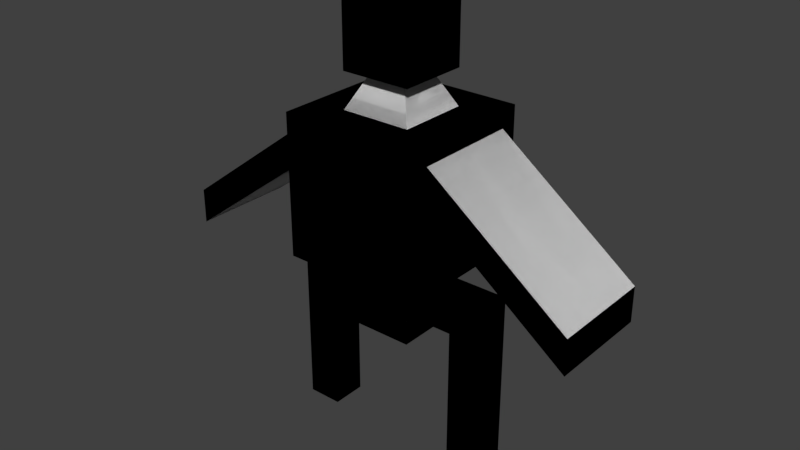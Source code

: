 # Source: Personaje.blend  (saved by Blender 2.80.75; exported with 4.5.12 LTS)
import bpy
from mathutils import Matrix  # noqa: F401  (used for matrix-valued properties, if any)

bpy.ops.wm.read_factory_settings(use_empty=True)
scene = bpy.context.scene
scene.name = 'Scene'

# ---- collections
col_collection_1 = bpy.data.collections.new('Collection 1'); scene.collection.children.link(col_collection_1)

# ---- world
world_world = bpy.data.worlds.new('World'); scene.world = world_world
world_world.color = (0.05088, 0.05088, 0.05088)
world_world.use_sun_shadow = False
world_world.sun_shadow_jitter_overblur = 0.0

# ---- meshes
me_cube_002 = bpy.data.meshes.new('Cube.002')
me_cube_002.from_pydata([(-0.5, -0.25, 2.5), (-0.5, -0.5, 4.75), (-0.5, 0.25, 2.5), (-0.5, 0.5, 4.75), (0.5, -0.25, 2.5), (0.5, -0.5, 4.75), (0.5, 0.25, 2.5), (0.5, 0.5, 4.75), (-1.0, 1.0, 2.75), (-1.0, -1.0, 2.75), (1.0, 1.0, 2.75), (1.0, -1.0, 2.75), (-0.5, 0.25, 2.0), (-0.5, -0.25, 2.0), (0.5, 0.25, 2.0), (0.5, -0.25, 2.0), (-1.0, -0.75, 4.5), (-1.0, 0.75, 4.5), (1.0, 0.75, 4.5), (1.0, -0.75, 4.5), (-0.25, -0.25, 5.25), (-0.25, 0.25, 5.25), (0.25, 0.25, 5.25), (0.25, -0.25, 5.25), (0.5, -0.5, 2.75), (0.5, 0.5, 2.75), (0.5, -0.5, 1.75), (0.5, 0.5, 1.75), (-0.5, 0.5, 2.75), (-0.5, -0.5, 2.75), (-0.5, 0.5, 1.75), (-0.5, -0.5, 1.75), (1.5, -0.25, 2.5), (1.5, 0.25, 2.5), (1.5, -0.25, 2.0), (1.5, 0.25, 2.0), (-1.5, 0.25, 2.5), (-1.5, -0.25, 2.5), (-1.5, 0.25, 2.0), (-1.5, -0.25, 2.0), (0.5, 0.0, 2.0), (1.5, 0.0, 2.0), (1.0, 0.25, 2.0), (1.0, -0.25, 2.0), (1.0, 0.0, 2.0), (-0.5, 0.0, 2.0), (-1.5, 0.0, 2.0), (-1.0, -0.25, 2.0), (-1.0, 0.25, 2.0), (-1.0, 0.0, 2.0), (1.5, 0.0, 0.0), (1.5, 0.25, 0.0), (1.0, -0.25, 0.0), (1.5, -0.25, 0.0), (1.0, 0.25, 0.0), (1.0, 0.0, 0.0), (-1.5, 0.0, 0.0), (-1.5, -0.25, 0.0), (-1.5, 0.25, 0.0), (-1.0, -0.25, 0.0), (-1.0, 0.25, 0.0), (-1.0, 0.0, 0.0), (1.0, 0.75, 4.0), (1.0, 0.0, 2.75), (1.0, 0.0, 4.5), (1.0, -0.75, 4.0), (1.0, 0.0, 4.0), (1.0, 0.0, 4.75), (1.0, -1.0, 4.75), (1.0, 1.0, 4.75), (1.0, 1.0, 3.75), (1.0, -1.0, 3.75), (1.0, 0.0, 3.75), (-1.0, 0.0, 2.75), (-1.0, -0.75, 4.0), (-1.0, 0.0, 4.5), (-1.0, 0.75, 4.0), (-1.0, 0.0, 4.0), (-1.0, -1.0, 3.75), (-1.0, -1.0, 4.75), (-1.0, 0.0, 4.75), (-1.0, 1.0, 4.75), (-1.0, 1.0, 3.75), (-1.0, 0.0, 3.75), (3.0, 0.0, 3.0), (3.0, -0.75, 3.0), (3.0, 0.75, 3.0), (3.0, 0.75, 2.5), (3.0, -0.75, 2.5), (3.0, 0.0, 2.5), (-3.0, -0.75, 2.5), (-3.0, -0.75, 3.0), (-3.0, 0.0, 3.0), (-3.0, 0.75, 3.0), (-3.0, 0.75, 2.5), (-3.0, 0.0, 2.5), (-0.5, -0.5, 5.25), (-0.5, 0.5, 5.25), (0.5, 0.5, 5.25), (0.5, -0.5, 5.25), (-0.5, -0.5, 6.25), (-0.5, 0.5, 6.25), (0.5, 0.5, 6.25), (0.5, -0.5, 6.25)], [], [(8, 82, 81, 69, 70, 10), (11, 71, 68, 79, 78, 9), (28, 25, 27, 30), (1, 5, 23, 20), (28, 29, 9, 73, 8), (25, 28, 8, 10), (24, 25, 10, 63, 11), (29, 24, 11, 9), (30, 27, 26, 31), (14, 6, 33, 35, 42), (13, 0, 37, 39, 47), (24, 29, 31, 26), (1, 3, 81, 80, 79), (3, 7, 69, 81), (7, 5, 68, 67, 69), (5, 1, 79, 68), (23, 22, 98, 99), (7, 3, 21, 22), (5, 7, 22, 23), (3, 1, 20, 21), (4, 6, 25, 24), (14, 40, 15, 26, 27), (6, 14, 27, 25), (15, 4, 24, 26), (2, 0, 29, 28), (13, 45, 12, 30, 31), (12, 2, 28, 30), (0, 13, 31, 29), (33, 32, 34, 41, 35), (6, 4, 32, 33), (4, 15, 43, 34, 32), (34, 43, 52, 53), (37, 36, 38, 46, 39), (43, 44, 55, 52), (2, 12, 48, 38, 36), (0, 2, 36, 37), (15, 40, 14, 42, 44, 43), (55, 54, 51, 50, 53, 52), (48, 49, 61, 60), (41, 34, 53, 50), (45, 13, 47, 49, 48, 12), (42, 35, 51, 54), (44, 42, 54, 55), (35, 41, 50, 51), (61, 59, 57, 56, 58, 60), (47, 39, 57, 59), (39, 46, 56, 57), (46, 38, 58, 56), (49, 47, 59, 61), (38, 48, 60, 58), (63, 72, 71, 11), (10, 70, 72, 63), (65, 66, 89, 88), (19, 64, 67, 68), (18, 62, 70, 69), (64, 18, 69, 67), (65, 19, 68, 71), (66, 65, 71, 72), (62, 66, 72, 70), (73, 83, 82, 8), (9, 78, 83, 73), (77, 74, 90, 95), (16, 74, 78, 79), (17, 75, 80, 81), (75, 16, 79, 80), (76, 17, 81, 82), (77, 76, 82, 83), (74, 77, 83, 78), (84, 85, 88, 89, 87, 86), (18, 64, 84, 86), (64, 19, 85, 84), (66, 62, 87, 89), (19, 65, 88, 85), (62, 18, 86, 87), (92, 93, 94, 95, 90, 91), (17, 76, 94, 93), (75, 17, 93, 92), (76, 77, 95, 94), (16, 75, 92, 91), (74, 16, 91, 90), (99, 98, 102, 103), (21, 20, 96, 97), (20, 23, 99, 96), (22, 21, 97, 98), (102, 101, 100, 103), (97, 96, 100, 101), (96, 99, 103, 100), (98, 97, 101, 102)])
_uv = me_cube_002.uv_layers.new(name='UVMap')
_uv.uv.foreach_set('vector', [0.375, 0.25, 0.5, 0.25, 0.625, 0.25, 0.625, 0.5, 0.5, 0.5, 0.375, 0.5, 0.375, 0.75, 0.5, 0.75, 0.625, 0.75, 0.625, 1.0, 0.5, 1.0, 0.375, 1.0, 0.1875, 0.5625, 0.3125, 0.5625, 0.3125, 0.5625, 0.1875, 0.5625, 0.8125, 0.6875, 0.6875, 0.6875, 0.6875, 0.6875, 0.8125, 0.6875, 0.1875, 0.5625, 0.1875, 0.6875, 0.125, 0.75, 0.125, 0.625, 0.125, 0.5, 0.3125, 0.5625, 0.1875, 0.5625, 0.125, 0.5, 0.375, 0.5, 0.3125, 0.6875, 0.3125, 0.5625, 0.375, 0.5, 0.375, 0.625, 0.375, 0.75, 0.1875, 0.6875, 0.3125, 0.6875, 0.375, 0.75, 0.125, 0.75, 0.1875, 0.5625, 0.3125, 0.5625, 0.3125, 0.6875, 0.1875, 0.6875, 0.3125, 0.5938, 0.3125, 0.5938, 0.3125, 0.5938, 0.3125, 0.5938, 0.3125, 0.5938, 0.1875, 0.6562, 0.1875, 0.6562, 0.1875, 0.6562, 0.1875, 0.6562, 0.1875, 0.6562, 0.3125, 0.6875, 0.1875, 0.6875, 0.1875, 0.6875, 0.3125, 0.6875, 0.8125, 0.6875, 0.8125, 0.5625, 0.875, 0.5, 0.875, 0.625, 0.875, 0.75, 0.8125, 0.5625, 0.6875, 0.5625, 0.625, 0.5, 0.875, 0.5, 0.6875, 0.5625, 0.6875, 0.6875, 0.625, 0.75, 0.625, 0.625, 0.625, 0.5, 0.6875, 0.6875, 0.8125, 0.6875, 0.875, 0.75, 0.625, 0.75, 0.6875, 0.6875, 0.6875, 0.5625, 0.6875, 0.5625, 0.6875, 0.6875, 0.6875, 0.5625, 0.8125, 0.5625, 0.8125, 0.5625, 0.6875, 0.5625, 0.6875, 0.6875, 0.6875, 0.5625, 0.6875, 0.5625, 0.6875, 0.6875, 0.8125, 0.5625, 0.8125, 0.6875, 0.8125, 0.6875, 0.8125, 0.5625, 0.3125, 0.6563, 0.3125, 0.5938, 0.3125, 0.5625, 0.3125, 0.6875, 0.3125, 0.5938, 0.3125, 0.625, 0.3125, 0.6563, 0.3125, 0.6875, 0.3125, 0.5625, 0.3125, 0.5938, 0.3125, 0.5938, 0.3125, 0.5625, 0.3125, 0.5625, 0.3125, 0.6563, 0.3125, 0.6563, 0.3125, 0.6875, 0.3125, 0.6875, 0.1875, 0.5938, 0.1875, 0.6562, 0.1875, 0.6875, 0.1875, 0.5625, 0.1875, 0.6562, 0.1875, 0.625, 0.1875, 0.5938, 0.1875, 0.5625, 0.1875, 0.6875, 0.1875, 0.5938, 0.1875, 0.5938, 0.1875, 0.5625, 0.1875, 0.5625, 0.1875, 0.6562, 0.1875, 0.6562, 0.1875, 0.6875, 0.1875, 0.6875, 0.3125, 0.5938, 0.3125, 0.6563, 0.3125, 0.6563, 0.3125, 0.625, 0.3125, 0.5938, 0.3125, 0.5938, 0.3125, 0.6563, 0.3125, 0.6563, 0.3125, 0.5938, 0.3125, 0.6563, 0.3125, 0.6563, 0.3125, 0.6563, 0.3125, 0.6563, 0.3125, 0.6563, 0.3125, 0.6563, 0.3125, 0.6563, 0.3125, 0.6563, 0.3125, 0.6563, 0.1875, 0.6562, 0.1875, 0.5938, 0.1875, 0.5938, 0.1875, 0.625, 0.1875, 0.6562, 0.3125, 0.6563, 0.3125, 0.625, 0.3125, 0.625, 0.3125, 0.6563, 0.1875, 0.5938, 0.1875, 0.5938, 0.1875, 0.5938, 0.1875, 0.5938, 0.1875, 0.5938, 0.1875, 0.6562, 0.1875, 0.5938, 0.1875, 0.5938, 0.1875, 0.6562, 0.3125, 0.6563, 0.3125, 0.625, 0.3125, 0.5938, 0.3125, 0.5938, 0.3125, 0.625, 0.3125, 0.6563, 0.3125, 0.625, 0.3125, 0.5938, 0.3125, 0.5938, 0.3125, 0.625, 0.3125, 0.6563, 0.3125, 0.6563, 0.1875, 0.5938, 0.1875, 0.625, 0.1875, 0.625, 0.1875, 0.5938, 0.3125, 0.625, 0.3125, 0.6563, 0.3125, 0.6563, 0.3125, 0.625, 0.1875, 0.625, 0.1875, 0.6562, 0.1875, 0.6562, 0.1875, 0.625, 0.1875, 0.5938, 0.1875, 0.5938, 0.3125, 0.5938, 0.3125, 0.5938, 0.3125, 0.5938, 0.3125, 0.5938, 0.3125, 0.625, 0.3125, 0.5938, 0.3125, 0.5938, 0.3125, 0.625, 0.3125, 0.5938, 0.3125, 0.625, 0.3125, 0.625, 0.3125, 0.5938, 0.1875, 0.625, 0.1875, 0.6562, 0.1875, 0.6562, 0.1875, 0.625, 0.1875, 0.5938, 0.1875, 0.5938, 0.1875, 0.6562, 0.1875, 0.6562, 0.1875, 0.6562, 0.1875, 0.6562, 0.1875, 0.6562, 0.1875, 0.625, 0.1875, 0.625, 0.1875, 0.6562, 0.1875, 0.625, 0.1875, 0.5938, 0.1875, 0.5938, 0.1875, 0.625, 0.1875, 0.625, 0.1875, 0.6562, 0.1875, 0.6562, 0.1875, 0.625, 0.1875, 0.5938, 0.1875, 0.5938, 0.1875, 0.5938, 0.1875, 0.5938, 0.375, 0.625, 0.5, 0.625, 0.5, 0.75, 0.375, 0.75, 0.375, 0.5, 0.5, 0.5, 0.5, 0.625, 0.375, 0.625, 0.5312, 0.7188, 0.5312, 0.625, 0.5312, 0.625, 0.5312, 0.7188, 0.5937, 0.7187, 0.5938, 0.625, 0.625, 0.625, 0.625, 0.75, 0.5937, 0.5312, 0.5312, 0.5312, 0.5, 0.5, 0.625, 0.5, 0.5938, 0.625, 0.5937, 0.5312, 0.625, 0.5, 0.625, 0.625, 0.5312, 0.7188, 0.5937, 0.7187, 0.625, 0.75, 0.5, 0.75, 0.5312, 0.625, 0.5312, 0.7188, 0.5, 0.75, 0.5, 0.625, 0.5312, 0.5312, 0.5312, 0.625, 0.5, 0.625, 0.5, 0.5, 0.375, 0.125, 0.5, 0.125, 0.5, 0.25, 0.375, 0.25, 0.375, 0.0, 0.5, 0.0, 0.5, 0.125, 0.375, 0.125, 0.5312, 0.125, 0.5312, 0.03125, 0.5312, 0.03125, 0.5312, 0.125, 0.5937, 0.03125, 0.5312, 0.03125, 0.5, 0.0, 0.625, 0.0, 0.5937, 0.2187, 0.5938, 0.125, 0.625, 0.125, 0.625, 0.25, 0.5938, 0.125, 0.5937, 0.03125, 0.625, 0.0, 0.625, 0.125, 0.5312, 0.2188, 0.5937, 0.2187, 0.625, 0.25, 0.5, 0.25, 0.5312, 0.125, 0.5312, 0.2188, 0.5, 0.25, 0.5, 0.125, 0.5312, 0.03125, 0.5312, 0.125, 0.5, 0.125, 0.5, 0.0, 0.5938, 0.625, 0.5937, 0.7187, 0.5312, 0.7188, 0.5312, 0.625, 0.5312, 0.5312, 0.5937, 0.5312, 0.5937, 0.5312, 0.5938, 0.625, 0.5938, 0.625, 0.5937, 0.5312, 0.5938, 0.625, 0.5937, 0.7187, 0.5937, 0.7187, 0.5938, 0.625, 0.5312, 0.625, 0.5312, 0.5312, 0.5312, 0.5312, 0.5312, 0.625, 0.5937, 0.7187, 0.5312, 0.7188, 0.5312, 0.7188, 0.5937, 0.7187, 0.5312, 0.5312, 0.5937, 0.5312, 0.5937, 0.5312, 0.5312, 0.5312, 0.5938, 0.125, 0.5937, 0.2187, 0.5312, 0.2188, 0.5312, 0.125, 0.5312, 0.03125, 0.5937, 0.03125, 0.5937, 0.2187, 0.5312, 0.2188, 0.5312, 0.2188, 0.5937, 0.2187, 0.5938, 0.125, 0.5937, 0.2187, 0.5937, 0.2187, 0.5938, 0.125, 0.5312, 0.2188, 0.5312, 0.125, 0.5312, 0.125, 0.5312, 0.2188, 0.5937, 0.03125, 0.5938, 0.125, 0.5938, 0.125, 0.5937, 0.03125, 0.5312, 0.03125, 0.5937, 0.03125, 0.5937, 0.03125, 0.5312, 0.03125, 0.6875, 0.6875, 0.6875, 0.5625, 0.6875, 0.5625, 0.6875, 0.6875, 0.8125, 0.5625, 0.8125, 0.6875, 0.8125, 0.6875, 0.8125, 0.5625, 0.8125, 0.6875, 0.6875, 0.6875, 0.6875, 0.6875, 0.8125, 0.6875, 0.6875, 0.5625, 0.8125, 0.5625, 0.8125, 0.5625, 0.6875, 0.5625, 0.6875, 0.5625, 0.8125, 0.5625, 0.8125, 0.6875, 0.6875, 0.6875, 0.8125, 0.5625, 0.8125, 0.6875, 0.8125, 0.6875, 0.8125, 0.5625, 0.8125, 0.6875, 0.6875, 0.6875, 0.6875, 0.6875, 0.8125, 0.6875, 0.6875, 0.5625, 0.8125, 0.5625, 0.8125, 0.5625, 0.6875, 0.5625])
me_cube_002.materials.append(None)
me_cube_002.use_remesh_preserve_volume = False
me_cube_002.use_remesh_preserve_attributes = False
me_cube_002.use_mirror_vertex_groups = False
me_cube_002.update()
arm_metarig = bpy.data.armatures.new('metarig')  # bones are not reproduced

# ---- objects
ob_cube = bpy.data.objects.new('Cube', me_cube_002)
ob_metarig = bpy.data.objects.new('metarig', arm_metarig)

# ---- transforms, parenting, visibility, modifiers, constraints
ob_cube.parent = ob_metarig
ob_cube.matrix_parent_inverse = Matrix(((0.3641, -0.0, -0.0, -0.02142), (-0.0, 0.3641, 0.0, 0.0001499), (-0.0, -0.0, 0.3641, -8.77e-10), (-0.0, 0.0, -0.0, 1.0)))
ob_cube.location = (-0.09707, 0.06763, -0.1293)
ob_cube.lineart.crease_threshold = 0.0
_vg = ob_cube.vertex_groups.new(name='spine')
_vg = ob_cube.vertex_groups.new(name='spine.001')
_vg = ob_cube.vertex_groups.new(name='spine.002')
_vg = ob_cube.vertex_groups.new(name='spine.003')
for _i, _w in zip([19, 64, 65, 66, 67, 71, 78, 84, 86], [0.0002964, 3.64e-05, 0.9981, 0.001671, 1.521e-05, 0.0837, 0.000282, 1.14e-06, 0.0]): _vg.add([_i], _w, 'REPLACE')
_vg = ob_cube.vertex_groups.new(name='spine.004')
for _i, _w in zip([1, 3, 5, 7, 20, 21, 22, 23, 43, 44, 68, 69, 79, 81, 96, 97, 98, 99, 100, 101, 102, 103], [0.1461, 0.113, 0.1157, 0.1353, 0.9992, 0.8654, 0.901, 0.9914, 0.0, 0.0, 0.02103, 0.02425, 0.03974, 0.01789, 0.9402, 0.8989, 0.9231, 0.9809, 0.989, 0.9831, 0.9872, 0.9928]): _vg.add([_i], _w, 'REPLACE')
_vg = ob_cube.vertex_groups.new(name='shoulder.L')
for _i, _w in zip([1, 3, 5, 7, 18, 19, 22, 23, 62, 67, 68, 69, 70, 98], [0.0775, 0.05722, 0.5996, 0.5713, 0.3391, 0.05315, 0.05588, 0.05788, 0.09916, 0.08341, 0.1843, 0.2572, 0.05251, 0.03176]): _vg.add([_i], _w, 'REPLACE')
_vg = ob_cube.vertex_groups.new(name='upper_arm.L')
for _i, _w in zip([5, 7, 10, 11, 18, 19, 62, 63, 64, 65, 66, 67, 68, 69, 70, 71, 72, 84, 85, 86, 87, 88, 89], [0.1203, 0.1498, 0.04167, 0.01916, 0.4191, 0.281, 0.2961, 0.08045, 0.9811, 0.2775, 0.8432, 0.8603, 0.1263, 0.5246, 0.1454, 0.07767, 0.2971, 0.9945, 0.9357, 0.9709, 0.9959, 0.976, 0.9933]): _vg.add([_i], _w, 'REPLACE')
_vg = ob_cube.vertex_groups.new(name='forearm.L')
for _i, _w in zip([62, 65, 84, 85, 86, 87, 88, 89], [0.05015, 0.04922, 0.9911, 0.9169, 0.9542, 0.9918, 0.975, 0.9902]): _vg.add([_i], _w, 'REPLACE')
_vg = ob_cube.vertex_groups.new(name='shoulder.R')
for _i, _w in zip([1, 3, 5, 7, 16, 17, 20, 21, 79, 80, 81, 96, 97], [0.499, 0.6039, 0.04841, 0.06964, 0.03521, 0.04829, 0.0664, 0.08031, 0.1296, 0.1006, 0.1813, 0.01287, 0.05818]): _vg.add([_i], _w, 'REPLACE')
_vg = ob_cube.vertex_groups.new(name='upper_arm.R')
for _i, _w in zip([1, 3, 8, 9, 16, 17, 21, 28, 73, 74, 75, 76, 77, 78, 79, 80, 81, 82, 83, 90, 91, 92, 93, 94, 95], [0.07722, 0.2135, 0.1109, 0.03066, 0.3306, 0.8473, 0.003062, 0.000222, 0.1199, 0.283, 0.9729, 0.7731, 0.9302, 0.1128, 0.1876, 0.8087, 0.6634, 0.3108, 0.3843, 0.9855, 0.9491, 0.9987, 0.9888, 0.9922, 0.996]): _vg.add([_i], _w, 'REPLACE')
_vg = ob_cube.vertex_groups.new(name='forearm.R')
for _i, _w in zip([74, 76, 90, 91, 92, 93, 94, 95], [0.04858, 0.054, 0.9739, 0.9273, 0.984, 0.9402, 0.9857, 0.9814]): _vg.add([_i], _w, 'REPLACE')
_vg = ob_cube.vertex_groups.new(name='breast.L')
for _i, _w in zip([5, 7, 10, 11, 18, 19, 24, 25, 62, 63, 65, 66, 67, 68, 69, 70, 71, 72, 78, 82, 85], [0.08853, 0.03624, 0.1765, 0.2162, 0.2012, 0.6286, 0.04826, 0.03376, 0.5507, 0.2212, 0.6507, 0.1354, 0.008478, 0.6061, 0.1303, 0.6119, 0.7379, 0.6096, 0.03418, 0.02312, 0.05712]): _vg.add([_i], _w, 'REPLACE')
_vg = ob_cube.vertex_groups.new(name='breast.R')
for _i, _w in zip([1, 8, 9, 16, 17, 28, 29, 70, 71, 73, 74, 76, 77, 78, 79, 80, 81, 82, 83, 91], [0.1652, 0.1711, 0.1878, 0.5796, 0.06569, 0.02939, 0.02678, 0.006694, 0.02094, 0.1892, 0.6471, 0.1482, 0.05924, 0.6863, 0.5794, 0.05262, 0.07075, 0.4839, 0.5189, 0.04263]): _vg.add([_i], _w, 'REPLACE')
_vg = ob_cube.vertex_groups.new(name='pelvis.L')
for _i, _w in zip([4, 6, 8, 10, 11, 24, 25, 27, 28, 29, 63, 70, 71, 72, 73], [0.08583, 0.1001, 0.01922, 0.219, 0.5763, 0.586, 0.5541, 0.006418, 0.0709, 0.06331, 0.4259, 0.02805, 0.08696, 0.04423, 0.02843]): _vg.add([_i], _w, 'REPLACE')
_vg = ob_cube.vertex_groups.new(name='pelvis.R')
for _i, _w in zip([0, 9, 11, 24, 28, 29, 73, 74, 78, 83], [0.1126, 0.6228, 0.02217, 0.076, 0.02433, 0.6367, 0.3229, 0.00253, 0.102, 0.02705]): _vg.add([_i], _w, 'REPLACE')
_vg = ob_cube.vertex_groups.new(name='thigh.L')
for _i, _w in zip([4, 6, 10, 11, 14, 15, 24, 25, 26, 27, 28, 29, 30, 31, 40, 42, 43, 45, 63, 70], [0.8397, 0.7828, 0.48, 0.1004, 0.6206, 0.7743, 0.2239, 0.255, 0.7697, 0.6702, 0.02101, 0.003134, 0.1022, 0.09705, 0.2053, 0.03102, 0.05411, 0.002164, 0.1845, 0.08118]): _vg.add([_i], _w, 'REPLACE')
_vg = ob_cube.vertex_groups.new(name='shin.L')
for _i, _w in zip([4, 6, 14, 15, 26, 27, 32, 33, 34, 35, 40, 41, 42, 43, 44], [0.02205, 0.08573, 0.3046, 0.1935, 0.09939, 0.1596, 0.4825, 0.4497, 0.1251, 0.1221, 0.7734, 0.04909, 0.8463, 0.8312, 0.9445]): _vg.add([_i], _w, 'REPLACE')
_vg = ob_cube.vertex_groups.new(name='foot.L')
for _i, _w in zip([0, 2, 4, 6, 11, 12, 13, 14, 15, 24, 25, 26, 27, 29, 31, 32, 33, 34, 35, 40, 41, 42, 43, 44, 45, 47, 49, 50, 51, 52, 53, 54, 55, 63, 65, 71], [0.06669, 0.0008694, 0.2972, 0.2057, 0.0117, 0.008515, 0.3235, 0.2557, 0.2988, 0.1459, 0.008011, 0.2106, 0.06365, 0.1362, 0.3736, 0.4351, 0.429, 0.5161, 0.5343, 0.2824, 0.5875, 0.4498, 0.3783, 0.4789, 0.2424, 0.01108, 0.001131, 0.9522, 0.9652, 0.9365, 0.9677, 0.6994, 0.9965, 0.01663, 0.8141, 0.1899]): _vg.add([_i], _w, 'REPLACE')
_vg = ob_cube.vertex_groups.new(name='toe.L')
for _i, _w in zip([50, 51, 52, 53, 54, 55], [0.9175, 0.5591, 0.9558, 0.9793, 0.5621, 0.8926]): _vg.add([_i], _w, 'REPLACE')
_vg = ob_cube.vertex_groups.new(name='thigh.R')
for _i, _w in zip([0, 2, 8, 9, 10, 12, 13, 14, 24, 25, 26, 27, 28, 29, 30, 31, 37, 45, 47, 63, 73, 76, 82, 83], [0.7145, 0.7757, 0.6215, 0.07974, 0.01632, 0.2505, 0.2117, 0.002784, 0.003665, 0.0855, 0.07106, 0.08849, 0.732, 0.176, 0.5591, 0.5961, 0.004503, 0.1963, 0.02181, 0.03183, 0.2722, 0.01088, 0.1063, 0.02307]): _vg.add([_i], _w, 'REPLACE')
_vg = ob_cube.vertex_groups.new(name='shin.R')
for _i, _w in zip([0, 2, 12, 13, 26, 27, 28, 29, 30, 31, 36, 37, 38, 39, 45, 46, 47, 48, 49], [0.1225, 0.1127, 0.5686, 0.6967, 0.008103, 0.0251, 0.01535, 0.009787, 0.2474, 0.2456, 0.4204, 0.438, 0.01261, 0.1376, 0.7134, 0.0394, 0.6563, 0.06733, 0.1307]): _vg.add([_i], _w, 'REPLACE')
_vg = ob_cube.vertex_groups.new(name='foot.R')
for _i, _w in zip([2, 12, 13, 20, 30, 36, 37, 38, 39, 45, 46, 47, 48, 49, 56, 57, 58, 59, 60, 61, 96], [0.03242, 0.137, 0.03901, 0.0, 0.0505, 0.5573, 0.5294, 0.9661, 0.8734, 0.04445, 0.9568, 0.3004, 0.9133, 0.8543, 0.9989, 0.9969, 0.9992, 0.9907, 0.9983, 0.9968, 0.0]): _vg.add([_i], _w, 'REPLACE')
_vg = ob_cube.vertex_groups.new(name='toe.R')
for _i, _w in zip([56, 57, 58, 59, 60, 61], [0.4781, 0.2784, 0.5238, 0.9736, 0.9298, 0.9845]): _vg.add([_i], _w, 'REPLACE')
_m = ob_cube.modifiers.new('Mirror', 'MIRROR')
_m = ob_cube.modifiers.new('Armature', 'ARMATURE')
_m.object = ob_metarig
ob_metarig.location = (0.0, 0.004794, 0.0)
ob_metarig.show_in_front = True
ob_metarig.lineart.crease_threshold = 0.0

# ---- collection membership
scene.collection.objects.link(ob_cube)
scene.collection.objects.link(ob_metarig)

# ---- scene / render settings (as saved in the file)
scene.frame_start = 1; scene.frame_end = 250; scene.frame_set(0)
scene.render.engine = 'BLENDER_EEVEE_NEXT'
scene.render.resolution_percentage = 50
scene.render.dither_intensity = 0.0
scene.render.stamp_foreground = (0.1284, 0.156, 0.8, 1.0)
scene.cycles.use_denoising = False
scene.cycles.samples = 128
scene.cycles.sampling_pattern = 'TABULATED_SOBOL'
scene.cycles.use_adaptive_sampling = False
scene.cycles.use_light_tree = False
scene.view_settings.view_transform = 'Standard'
bpy.context.view_layer.update()

# ---- added for rendering (the .blend has no active camera and no usable light): camera, sun
cam_auto = bpy.data.cameras.new('AutoCamera')
cam_auto.lens = 50.0
cam_auto.sensor_width = 36.0
cam_auto.clip_end = 1000.0
ob_auto_camera = bpy.data.objects.new('AutoCamera', cam_auto)
scene.collection.objects.link(ob_auto_camera)
ob_auto_camera.location = (2.92391, -3.55768, 3.48235)
ob_auto_camera.rotation_euler = (1.09748, -7.21219e-08, 0.694738)
scene.camera = ob_auto_camera
light_auto_sun = bpy.data.lights.new('AutoSun', 'SUN')
light_auto_sun.energy = 3.0
light_auto_sun.angle = 0.0523599
ob_auto_sun = bpy.data.objects.new('AutoSun', light_auto_sun)
scene.collection.objects.link(ob_auto_sun)
ob_auto_sun.rotation_euler = (0.872665, 0.174533, 0.523599)
bpy.context.view_layer.update()
